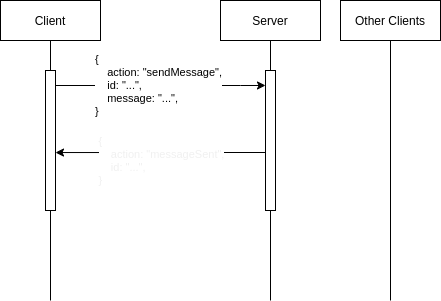

The diagram above was exported from draw.io. Its source (the exported page's mxGraphModel, read from the mxfile embedded in the PNG):
<mxGraphModel dx="1312" dy="478" grid="1" gridSize="10" guides="1" tooltips="1" connect="1" arrows="1" fold="1" page="1" pageScale="1" pageWidth="300" pageHeight="300" math="0" shadow="0">
  <root>
    <mxCell id="0" />
    <mxCell id="1" parent="0" />
    <mxCell id="3" value="Server" style="shape=umlLifeline;perimeter=lifelinePerimeter;whiteSpace=wrap;html=1;container=1;collapsible=0;recursiveResize=0;outlineConnect=0;lifelineDashed=0;" parent="1" vertex="1">
      <mxGeometry x="160" y="40" width="100" height="300" as="geometry" />
    </mxCell>
    <mxCell id="14" value="" style="html=1;points=[];perimeter=orthogonalPerimeter;" parent="3" vertex="1">
      <mxGeometry x="45" y="70" width="10" height="140" as="geometry" />
    </mxCell>
    <mxCell id="4" value="Other Clients" style="shape=umlLifeline;perimeter=lifelinePerimeter;whiteSpace=wrap;html=1;container=1;collapsible=0;recursiveResize=0;outlineConnect=0;lifelineDashed=0;" parent="1" vertex="1">
      <mxGeometry x="280" y="40" width="100" height="300" as="geometry" />
    </mxCell>
    <mxCell id="10" value="Client" style="shape=umlLifeline;perimeter=lifelinePerimeter;whiteSpace=wrap;html=1;container=1;collapsible=0;recursiveResize=0;outlineConnect=0;lifelineDashed=0;" parent="1" vertex="1">
      <mxGeometry x="-60" y="40" width="100" height="300" as="geometry" />
    </mxCell>
    <mxCell id="12" value="" style="html=1;points=[];perimeter=orthogonalPerimeter;" parent="10" vertex="1">
      <mxGeometry x="45" y="70" width="10" height="140" as="geometry" />
    </mxCell>
    <mxCell id="13" value="&lt;div style=&quot;text-align: justify&quot;&gt;{&lt;/div&gt;&lt;div style=&quot;text-align: justify&quot;&gt;&amp;nbsp; &amp;nbsp; action: &quot;sendMessage&quot;,&lt;/div&gt;&lt;div style=&quot;text-align: justify&quot;&gt;&amp;nbsp; &amp;nbsp; id: &quot;...&quot;,&lt;br&gt;&lt;/div&gt;&lt;div style=&quot;text-align: justify&quot;&gt;&amp;nbsp; &amp;nbsp; message: &quot;...&quot;,&lt;/div&gt;&lt;div style=&quot;text-align: justify&quot;&gt;}&lt;/div&gt;" style="edgeStyle=orthogonalEdgeStyle;rounded=0;orthogonalLoop=1;jettySize=auto;html=1;align=center;entryX=0;entryY=0.107;entryDx=0;entryDy=0;entryPerimeter=0;" parent="1" source="12" target="14" edge="1">
      <mxGeometry x="-0.021" relative="1" as="geometry">
        <mxPoint x="200" y="110" as="targetPoint" />
        <Array as="points">
          <mxPoint x="180" y="125" />
          <mxPoint x="180" y="125" />
        </Array>
        <mxPoint as="offset" />
      </mxGeometry>
    </mxCell>
    <mxCell id="15" style="edgeStyle=orthogonalEdgeStyle;rounded=0;orthogonalLoop=1;jettySize=auto;html=1;entryX=1;entryY=0.586;entryDx=0;entryDy=0;entryPerimeter=0;" parent="1" source="14" target="12" edge="1">
      <mxGeometry relative="1" as="geometry">
        <Array as="points">
          <mxPoint x="160" y="192" />
          <mxPoint x="160" y="192" />
        </Array>
      </mxGeometry>
    </mxCell>
    <mxCell id="16" value="&lt;div style=&quot;color: rgb(240 , 240 , 240) ; font-family: &amp;#34;helvetica&amp;#34; ; font-size: 11px ; font-style: normal ; font-weight: 400 ; letter-spacing: normal ; text-indent: 0px ; text-transform: none ; word-spacing: 0px ; text-align: justify&quot;&gt;{&lt;/div&gt;&lt;div style=&quot;color: rgb(240 , 240 , 240) ; font-family: &amp;#34;helvetica&amp;#34; ; font-size: 11px ; font-style: normal ; font-weight: 400 ; letter-spacing: normal ; text-indent: 0px ; text-transform: none ; word-spacing: 0px ; text-align: justify&quot;&gt;&amp;nbsp; &amp;nbsp; action: &quot;messageSent&quot;,&lt;/div&gt;&lt;div style=&quot;color: rgb(240 , 240 , 240) ; font-family: &amp;#34;helvetica&amp;#34; ; font-size: 11px ; font-style: normal ; font-weight: 400 ; letter-spacing: normal ; text-indent: 0px ; text-transform: none ; word-spacing: 0px ; text-align: justify&quot;&gt;&amp;nbsp; &amp;nbsp; id: &quot;...&quot;,&lt;/div&gt;&lt;div style=&quot;color: rgb(240 , 240 , 240) ; font-family: &amp;#34;helvetica&amp;#34; ; font-size: 11px ; font-style: normal ; font-weight: 400 ; letter-spacing: normal ; text-indent: 0px ; text-transform: none ; word-spacing: 0px ; text-align: justify&quot;&gt;}&lt;/div&gt;" style="edgeLabel;html=1;align=center;verticalAlign=middle;resizable=0;points=[];" parent="15" vertex="1" connectable="0">
      <mxGeometry x="-0.2286" y="2" relative="1" as="geometry">
        <mxPoint x="-24" y="5.990000000000002" as="offset" />
      </mxGeometry>
    </mxCell>
  </root>
</mxGraphModel>